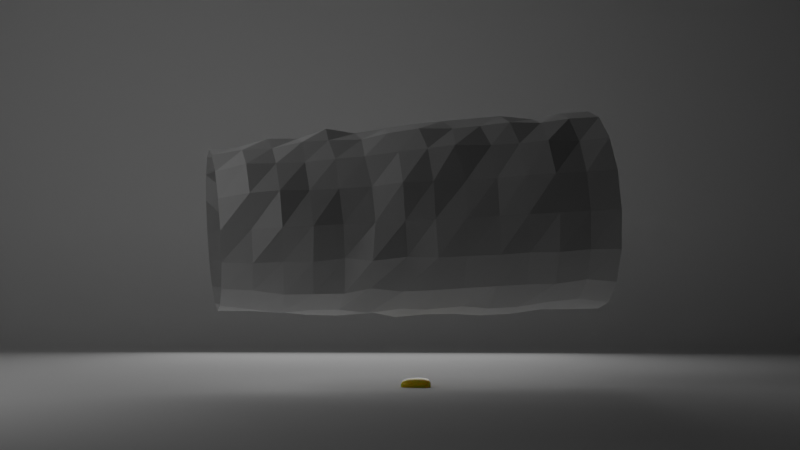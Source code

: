 # Source: blend.blend  (saved by Blender 2.80.75; exported with 4.5.12 LTS)
import bpy
from mathutils import Matrix  # noqa: F401  (used for matrix-valued properties, if any)

bpy.ops.wm.read_factory_settings(use_empty=True)
scene = bpy.context.scene
scene.name = 'Scene'

# ---- collections
col_collection = bpy.data.collections.new('Collection'); scene.collection.children.link(col_collection)

# ---- materials (node trees are filled in below, after node groups)
mat_material_001 = bpy.data.materials.new('Material.001')

# ---- node groups
ng_auto_smooth = bpy.data.node_groups.new('Auto Smooth', 'GeometryNodeTree')
_s = ng_auto_smooth.interface.new_socket(name='Geometry', in_out='OUTPUT', socket_type='NodeSocketGeometry')
_s = ng_auto_smooth.interface.new_socket(name='Geometry', in_out='INPUT', socket_type='NodeSocketGeometry')
_s = ng_auto_smooth.interface.new_socket(name='Angle', in_out='INPUT', socket_type='NodeSocketFloat')
_s.subtype = 'ANGLE'
_s.min_value = 0.0
_s.max_value = 3.142
ng_auto_smooth.is_modifier = True
_N = ng_auto_smooth.nodes; _L = ng_auto_smooth.links
n0 = _N.new('NodeGroupOutput'); n0.name = 'Group Output'; n0.location = (480, -100)
n1 = _N.new('NodeGroupInput'); n1.name = 'Group Input'; n1.location = (-420, -300)
n2 = _N.new('NodeGroupInput'); n2.name = 'Group Input.001'; n2.location = (-60, -100)
n3 = _N.new('GeometryNodeSetShadeSmooth'); n3.name = 'Set Shade Smooth'; n3.location = (120, -100)
n3.domain = 'EDGE'
n4 = _N.new('GeometryNodeSetShadeSmooth'); n4.name = 'Set Shade Smooth.001'; n4.location = (300, -100)
n5 = _N.new('GeometryNodeInputMeshEdgeAngle'); n5.name = 'Edge Angle'; n5.location = (-420, -220)
n6 = _N.new('GeometryNodeInputEdgeSmooth'); n6.name = 'Is Edge Smooth'; n6.location = (-60, -160)
n7 = _N.new('GeometryNodeInputShadeSmooth'); n7.name = 'Is Face Smooth'; n7.location = (-240, -340)
n8 = _N.new('FunctionNodeBooleanMath'); n8.name = 'Boolean Math'; n8.location = (-60, -220)
n9 = _N.new('FunctionNodeCompare'); n9.name = 'Compare'; n9.location = (-240, -180)
n9.operation = 'LESS_EQUAL'
_L.new(n5.outputs[0], n9.inputs[0])
_L.new(n4.outputs[0], n0.inputs[0])
_L.new(n1.outputs[1], n9.inputs[1])
_L.new(n9.outputs[0], n8.inputs[0])
_L.new(n7.outputs[0], n8.inputs[1])
_L.new(n2.outputs[0], n3.inputs[0])
_L.new(n6.outputs[0], n3.inputs[1])
_L.new(n3.outputs[0], n4.inputs[0])
_L.new(n8.outputs[0], n3.inputs[2])
n0.is_active_output = True

# ---- material node trees
mat_material_001.use_nodes = True; mat_material_001.node_tree.nodes.clear()
_N = mat_material_001.node_tree.nodes; _L = mat_material_001.node_tree.links
n0 = _N.new('ShaderNodeOutputMaterial'); n0.name = 'Material Output'; n0.location = (300, 300)
n1 = _N.new('ShaderNodeBsdfPrincipled'); n1.name = 'Principled BSDF'; n1.location = (10, 300)
n1.distribution = 'GGX'
n1.subsurface_method = 'BURLEY'
n1.inputs[2].default_value = 0.2328
n1.inputs[3].default_value = 1.45
n1.inputs[8].default_value = 1.0
n1.inputs[10].default_value = 0.1489
n1.inputs[13].default_value = 0.4122
n1.inputs[14].default_value = (0.86, 0.8056, 0.4499, 1.0)
n1.inputs[27].default_value = (0.0, 0.0, 0.0, 1.0)
n1.inputs[28].default_value = 1.0
n2 = _N.new('ShaderNodeValToRGB'); n2.name = 'ColorRamp'; n2.location = (-349, 203)
while len(n2.color_ramp.elements) > 1: n2.color_ramp.elements.remove(n2.color_ramp.elements[-1])
n2.color_ramp.elements[0].position = 0.0; n2.color_ramp.elements[0].color = (0.6741, 0.702, 0.002662, 1.0)
_e = n2.color_ramp.elements.new(0.4733); _e.color = (1.0, 0.4393, 0.00516, 1.0)
_e = n2.color_ramp.elements.new(1.0); _e.color = (0.8728, 0.7263, 0.02579, 1.0)
n3 = _N.new('ShaderNodeObjectInfo'); n3.name = 'Object Info'; n3.location = (-651, 183)
n4 = _N.new('ShaderNodeMix'); n4.name = 'Mix'; n4.location = (-160, 180)
n4.data_type = 'RGBA'
n4.inputs[0].default_value = 0.1489
n4.inputs[7].default_value = (0.2323, 0.8, 0.06354, 1.0)
_L.new(n1.outputs[0], n0.inputs[0])
_L.new(n3.outputs[5], n2.inputs[0])
_L.new(n2.outputs[0], n4.inputs[6])
_L.new(n4.outputs[2], n1.inputs[0])
n0.is_active_output = True

# ---- world
world_world = bpy.data.worlds.new('World'); scene.world = world_world
world_world.use_nodes = True; world_world.node_tree.nodes.clear()
_N = world_world.node_tree.nodes; _L = world_world.node_tree.links
n0 = _N.new('ShaderNodeOutputWorld'); n0.name = 'World Output'; n0.location = (300, 300)
n1 = _N.new('ShaderNodeBackground'); n1.name = 'Background'; n1.location = (10, 300)
n1.inputs[0].default_value = (0.05088, 0.05088, 0.05088, 1.0)
n1.inputs[1].default_value = 0.0
_L.new(n1.outputs[0], n0.inputs[0])
n0.is_active_output = True
world_world.color = (0.05088, 0.05088, 0.05088)
world_world.use_sun_shadow = False
world_world.sun_shadow_jitter_overblur = 0.0

# ---- cameras
cam_camera = bpy.data.cameras.new('Camera')
cam_camera.lens = 85.0

# ---- lights
light_area = bpy.data.lights.new('Area', 'AREA')
light_area.transmission_factor = 0.0
light_area.energy = 392.7
light_area.shadow_soft_size = 10.0
light_area.shadow_maximum_resolution = 0.006
light_area.use_absolute_resolution = True
light_area.size = 10.0
light_area.size_y = 1.0
light_area_001 = bpy.data.lights.new('Area.001', 'AREA')
light_area_001.transmission_factor = 0.0
light_area_001.energy = 78.54
light_area_001.shadow_soft_size = 10.0
light_area_001.shadow_maximum_resolution = 0.006
light_area_001.use_absolute_resolution = True
light_area_001.size = 10.0
light_area_001.size_y = 1.0
light_area_002 = bpy.data.lights.new('Area.002', 'AREA')
light_area_002.transmission_factor = 0.0
light_area_002.energy = 78.54
light_area_002.shadow_soft_size = 10.0
light_area_002.shadow_maximum_resolution = 0.006
light_area_002.use_absolute_resolution = True
light_area_002.size = 10.0
light_area_002.size_y = 1.0

# ---- meshes
me_cube_001 = bpy.data.meshes.new('Cube.001')
me_cube_001.from_pydata([(0.007003, -0.07472, 0.09493), (0.3149, -0.08807, 0.1496), (0.007003, 0.07472, 0.09493), (0.3149, 0.08807, 0.1496), (0.007003, -0.07472, -0.09493), (0.3149, -0.08807, -0.1496), (0.007003, 0.07472, -0.09493), (0.3149, 0.08807, -0.1496), (0.007003, -3.033e-09, 0.09493), (0.161, -0.08345, 0.1305), (0.3149, -1.364e-07, 0.1496), (0.161, 0.08345, 0.1305), (0.007003, 0.07472, -1.079e-08), (0.3149, 0.08807, 4.917e-08), (0.161, 0.08345, -0.1305), (0.007003, -3.033e-09, -0.09493), (0.3149, -1.364e-07, -0.1496), (0.161, -0.08345, -0.1305), (0.007003, -0.07472, -1.079e-08), (0.3149, -0.08807, 4.917e-08), (0.3149, -1.364e-07, 4.917e-08), (0.007003, -3.033e-09, -1.079e-08), (0.161, -0.1023, 1.919e-08), (0.161, -6.972e-08, -0.1305), (0.161, 0.1023, 1.919e-08), (0.161, -6.972e-08, 0.1305)], [], [(25, 10, 3, 11), (24, 13, 7, 14), (23, 16, 5, 17), (22, 19, 1, 9), (21, 15, 4, 18), (20, 10, 1, 19), (16, 20, 19, 5), (7, 13, 20, 16), (13, 3, 10, 20), (8, 21, 18, 0), (2, 12, 21, 8), (12, 6, 15, 21), (18, 22, 9, 0), (4, 17, 22, 18), (17, 5, 19, 22), (15, 23, 17, 4), (6, 14, 23, 15), (14, 7, 16, 23), (12, 24, 14, 6), (2, 11, 24, 12), (11, 3, 13, 24), (8, 25, 11, 2), (0, 9, 25, 8), (9, 1, 10, 25)])
me_cube_001.polygons.foreach_set('use_smooth', [True] * 24)
_uv = me_cube_001.uv_layers.new(name='UVMap')
_uv.uv.foreach_set('vector', [0.5, 0.125, 0.625, 0.125, 0.625, 0.25, 0.5, 0.25, 0.5, 0.375, 0.625, 0.375, 0.625, 0.5, 0.5, 0.5, 0.5, 0.625, 0.625, 0.625, 0.625, 0.75, 0.5, 0.75, 0.5, 0.875, 0.625, 0.875, 0.625, 1.0, 0.5, 1.0, 0.25, 0.625, 0.375, 0.625, 0.375, 0.75, 0.25, 0.75, 0.75, 0.625, 0.875, 0.625, 0.875, 0.75, 0.75, 0.75, 0.625, 0.625, 0.75, 0.625, 0.75, 0.75, 0.625, 0.75, 0.625, 0.5, 0.75, 0.5, 0.75, 0.625, 0.625, 0.625, 0.75, 0.5, 0.875, 0.5, 0.875, 0.625, 0.75, 0.625, 0.125, 0.625, 0.25, 0.625, 0.25, 0.75, 0.125, 0.75, 0.125, 0.5, 0.25, 0.5, 0.25, 0.625, 0.125, 0.625, 0.25, 0.5, 0.375, 0.5, 0.375, 0.625, 0.25, 0.625, 0.375, 0.875, 0.5, 0.875, 0.5, 1.0, 0.375, 1.0, 0.375, 0.75, 0.5, 0.75, 0.5, 0.875, 0.375, 0.875, 0.5, 0.75, 0.625, 0.75, 0.625, 0.875, 0.5, 0.875, 0.375, 0.625, 0.5, 0.625, 0.5, 0.75, 0.375, 0.75, 0.375, 0.5, 0.5, 0.5, 0.5, 0.625, 0.375, 0.625, 0.5, 0.5, 0.625, 0.5, 0.625, 0.625, 0.5, 0.625, 0.375, 0.375, 0.5, 0.375, 0.5, 0.5, 0.375, 0.5, 0.375, 0.25, 0.5, 0.25, 0.5, 0.375, 0.375, 0.375, 0.5, 0.25, 0.625, 0.25, 0.625, 0.375, 0.5, 0.375, 0.375, 0.125, 0.5, 0.125, 0.5, 0.25, 0.375, 0.25, 0.375, 0.0, 0.5, 0.0, 0.5, 0.125, 0.375, 0.125, 0.5, 0.0, 0.625, 0.0, 0.625, 0.125, 0.5, 0.125])
me_cube_001.materials.append(mat_material_001)
me_cube_001.use_remesh_preserve_volume = False
me_cube_001.use_remesh_preserve_attributes = False
me_cube_001.use_mirror_vertex_groups = False
me_cube_001.update()
me_cylinder_002 = bpy.data.meshes.new('Cylinder.002')
me_cylinder_002.from_pydata([(0.001252, 1.075, -1.981), (0.001251, 0.8485, 1.945), (0.4136, 0.9929, -1.981), (0.3269, 0.7837, 1.945), (0.7632, 0.7595, -1.981), (0.6031, 0.5993, 1.945), (0.9979, 0.4108, -1.982), (0.7874, 0.3231, 1.944), (1.08, -0.001772, -1.982), (0.8523, -0.00256, 1.945), (0.9981, -0.4147, -1.982), (0.7875, -0.3282, 1.945), (0.7644, -0.7649, -1.983), (0.603, -0.6043, 1.944), (0.4143, -0.9988, -1.983), (0.3269, -0.7888, 1.944), (0.001261, -1.081, -1.982), (0.001251, -0.8536, 1.944), (-0.4117, -0.9988, -1.983), (-0.3244, -0.7887, 1.944), (-0.7618, -0.7648, -1.983), (-0.6005, -0.6043, 1.944), (-0.9954, -0.4147, -1.982), (-0.7851, -0.3283, 1.945), (-1.078, -0.001862, -1.982), (-0.8498, -0.00256, 1.944), (-0.9953, 0.4107, -1.982), (-0.7849, 0.3231, 1.944), (-0.7609, 0.7597, -1.981), (-0.6005, 0.5991, 1.944), (-0.4111, 0.9929, -1.981), (-0.3245, 0.7838, 1.945), (0.001255, 1.05, -1.669), (0.001258, 1.018, -1.375), (0.001262, 1.011, -1.082), (0.001267, 1.045, -0.7339), (0.001271, 0.9935, -0.4741), (0.001276, 1.002, -0.1269), (0.001271, 0.9819, 0.1421), (0.001266, 0.956, 0.4818), (0.001262, 1.009, 0.7767), (0.001259, 0.929, 1.071), (0.001256, 0.9849, 1.357), (0.001253, 0.9514, 1.646), (0.3344, 0.8018, 1.647), (0.3846, 0.9228, 1.348), (0.3822, 0.9171, 1.071), (0.3769, 0.9046, 0.7853), (0.3781, 0.9075, 0.4945), (0.3967, 0.9526, 0.1694), (0.3829, 0.9196, -0.1199), (0.3842, 0.9232, -0.466), (0.3912, 0.94, -0.7468), (0.394, 0.9466, -1.065), (0.3883, 0.9324, -1.383), (0.3924, 0.9418, -1.678), (0.7079, 0.7041, 1.647), (0.6882, 0.6844, 1.351), (0.7057, 0.7021, 1.069), (0.6565, 0.6533, 0.7668), (0.7193, 0.7166, 0.4479), (0.7169, 0.7151, 0.1676), (0.7327, 0.7317, -0.1056), (0.7415, 0.7414, -0.4409), (0.7281, 0.7282, -0.7589), (0.7418, 0.7411, -1.043), (0.7174, 0.7155, -1.384), (0.7463, 0.7433, -1.67), (0.8655, 0.3554, 1.646), (0.8932, 0.3671, 1.349), (0.8486, 0.349, 1.056), (0.856, 0.3527, 0.7682), (0.9447, 0.3905, 0.487), (0.8961, 0.3724, 0.1636), (0.9379, 0.3915, -0.146), (0.9445, 0.3958, -0.4296), (0.9482, 0.398, -0.767), (0.9788, 0.4091, -1.047), (0.9736, 0.4044, -1.366), (0.9663, 0.3992, -1.676), (0.8688, -0.002543, 1.647), (0.9419, -0.00231, 1.354), (0.9257, -0.001805, 1.052), (1.02, -0.0009911, 0.7603), (0.9555, 0.0008204, 0.4656), (0.9934, 0.003956, 0.1604), (1.028, 0.00527, -0.1228), (1.047, 0.00799, -0.4484), (1.061, 0.01185, -0.7618), (1.072, 0.006972, -1.049), (1.022, 0.002611, -1.386), (1.073, 4.891e-05, -1.669), (0.8225, -0.3427, 1.647), (0.8242, -0.3431, 1.349), (0.8765, -0.3643, 1.051), (0.8809, -0.3654, 0.7884), (0.8727, -0.3598, 0.4545), (0.9258, -0.3791, 0.1944), (0.9621, -0.3927, -0.1241), (0.9447, -0.3824, -0.4709), (0.9595, -0.3851, -0.7495), (0.9829, -0.3999, -1.056), (0.9624, -0.3955, -1.375), (0.9933, -0.4109, -1.668), (0.6694, -0.6707, 1.646), (0.6578, -0.6589, 1.354), (0.6558, -0.6564, 1.071), (0.6758, -0.6756, 0.7718), (0.6863, -0.6845, 0.4842), (0.717, -0.7117, 0.1494), (0.7384, -0.7318, -0.1385), (0.7595, -0.7508, -0.4117), (0.7387, -0.7254, -0.7799), (0.7442, -0.7359, -1.067), (0.7629, -0.7585, -1.355), (0.7368, -0.7354, -1.679), (0.3663, -0.8839, 1.646), (0.3764, -0.908, 1.358), (0.3619, -0.8725, 1.067), (0.3637, -0.8761, 0.7811), (0.3676, -0.8836, 0.4574), (0.395, -0.9465, 0.1643), (0.3899, -0.9328, -0.1415), (0.3837, -0.9151, -0.4719), (0.3913, -0.9296, -0.7773), (0.4029, -0.9624, -1.058), (0.4115, -0.9872, -1.359), (0.4078, -0.9813, -1.672), (0.001254, -0.8768, 1.646), (0.001258, -0.9687, 1.358), (0.001265, -0.9859, 1.06), (0.001276, -0.944, 0.7645), (0.001297, -0.9626, 0.4545), (0.00133, -1.0, 0.1681), (0.001352, -1.015, -0.1279), (0.001377, -1.038, -0.4374), (0.001415, -1.042, -0.7607), (0.001362, -1.07, -1.045), (0.001316, -1.064, -1.359), (0.001282, -1.058, -1.673), (-0.3482, -0.8462, 1.646), (-0.3508, -0.8522, 1.356), (-0.367, -0.8908, 1.07), (-0.3506, -0.8504, 0.7549), (-0.3902, -0.9446, 0.4981), (-0.3704, -0.8933, 0.1471), (-0.3947, -0.9506, -0.1483), (-0.395, -0.9491, -0.4288), (-0.4034, -0.9654, -0.765), (-0.3967, -0.954, -1.062), (-0.4097, -0.9893, -1.356), (-0.3988, -0.9658, -1.677), (-0.6318, -0.6356, 1.646), (-0.691, -0.6946, 1.35), (-0.7048, -0.7079, 1.061), (-0.7182, -0.7204, 0.7577), (-0.6818, -0.6825, 0.4946), (-0.7327, -0.7302, 0.1835), (-0.7368, -0.733, -0.1326), (-0.7352, -0.7289, -0.4254), (-0.7346, -0.7242, -0.766), (-0.7361, -0.7308, -1.072), (-0.7468, -0.7452, -1.365), (-0.7218, -0.7231, -1.684), (-0.8354, -0.3491, 1.647), (-0.892, -0.3723, 1.349), (-0.8847, -0.3688, 1.075), (-0.8958, -0.3727, 0.7857), (-0.9503, -0.3935, 0.4867), (-0.9259, -0.3799, 0.147), (-0.9525, -0.3896, -0.1148), (-0.9397, -0.3813, -0.468), (-0.9826, -0.3957, -0.7387), (-0.9823, -0.4006, -1.042), (-0.9481, -0.3908, -1.381), (-0.9374, -0.3891, -1.685), (-0.8694, -0.002547, 1.646), (-0.8984, -0.002333, 1.357), (-0.9478, -0.001859, 1.066), (-0.977, -0.0009634, 0.7532), (-0.9453, 0.0007805, 0.4734), (-1.034, 0.004232, 0.1495), (-1.024, 0.005587, -0.127), (-1.039, 0.008408, -0.4551), (-1.074, 0.01193, -0.7376), (-1.076, 0.00674, -1.044), (-1.049, 0.002559, -1.369), (-1.066, -0.0001246, -1.67), (-0.8747, 0.3603, 1.646), (-0.8652, 0.3565, 1.35), (-0.8835, 0.3645, 1.065), (-0.8905, 0.368, 0.7702), (-0.8767, 0.3637, 0.4522), (-0.9578, 0.3989, 0.1986), (-0.9495, 0.3977, -0.1585), (-0.9582, 0.4027, -0.4382), (-0.946, 0.3982, -0.7769), (-0.9912, 0.4152, -1.044), (-0.9711, 0.4042, -1.366), (-0.9782, 0.405, -1.671), (-0.6902, 0.6889, 1.646), (-0.6251, 0.6238, 1.353), (-0.7023, 0.7012, 1.057), (-0.6542, 0.6535, 0.7822), (-0.7153, 0.7151, 0.476), (-0.6839, 0.6848, 0.153), (-0.7127, 0.7146, -0.1534), (-0.7187, 0.7213, -0.4588), (-0.7398, 0.7424, -0.7482), (-0.7529, 0.7547, -1.041), (-0.7295, 0.7301, -1.373), (-0.7498, 0.7493, -1.668), (-0.3644, 0.8802, 1.647), (-0.3633, 0.8777, 1.353), (-0.36, 0.8696, 1.049), (-0.3844, 0.9286, 0.7623), (-0.3732, 0.9019, 0.4705), (-0.3834, 0.9265, 0.1867), (-0.401, 0.9694, -0.1108), (-0.4, 0.9674, -0.4248), (-0.3863, 0.9344, -0.7519), (-0.393, 0.9502, -1.053), (-0.3858, 0.9323, -1.382), (-0.4032, 0.974, -1.668)], [], [(43, 1, 3, 44), (44, 3, 5, 56), (56, 5, 7, 68), (68, 7, 9, 80), (80, 9, 11, 92), (92, 11, 13, 104), (104, 13, 15, 116), (116, 15, 17, 128), (128, 17, 19, 140), (140, 19, 21, 152), (152, 21, 23, 164), (164, 23, 25, 176), (176, 25, 27, 188), (188, 27, 29, 200), (200, 29, 31, 212), (212, 31, 1, 43), (30, 223, 32, 0), (223, 222, 33, 32), (222, 221, 34, 33), (221, 220, 35, 34), (220, 219, 36, 35), (219, 218, 37, 36), (218, 217, 38, 37), (217, 216, 39, 38), (216, 215, 40, 39), (215, 214, 41, 40), (214, 213, 42, 41), (213, 212, 43, 42), (28, 211, 223, 30), (211, 210, 222, 223), (210, 209, 221, 222), (209, 208, 220, 221), (208, 207, 219, 220), (207, 206, 218, 219), (206, 205, 217, 218), (205, 204, 216, 217), (204, 203, 215, 216), (203, 202, 214, 215), (202, 201, 213, 214), (201, 200, 212, 213), (26, 199, 211, 28), (199, 198, 210, 211), (198, 197, 209, 210), (197, 196, 208, 209), (196, 195, 207, 208), (195, 194, 206, 207), (194, 193, 205, 206), (193, 192, 204, 205), (192, 191, 203, 204), (191, 190, 202, 203), (190, 189, 201, 202), (189, 188, 200, 201), (24, 187, 199, 26), (187, 186, 198, 199), (186, 185, 197, 198), (185, 184, 196, 197), (184, 183, 195, 196), (183, 182, 194, 195), (182, 181, 193, 194), (181, 180, 192, 193), (180, 179, 191, 192), (179, 178, 190, 191), (178, 177, 189, 190), (177, 176, 188, 189), (22, 175, 187, 24), (175, 174, 186, 187), (174, 173, 185, 186), (173, 172, 184, 185), (172, 171, 183, 184), (171, 170, 182, 183), (170, 169, 181, 182), (169, 168, 180, 181), (168, 167, 179, 180), (167, 166, 178, 179), (166, 165, 177, 178), (165, 164, 176, 177), (20, 163, 175, 22), (163, 162, 174, 175), (162, 161, 173, 174), (161, 160, 172, 173), (160, 159, 171, 172), (159, 158, 170, 171), (158, 157, 169, 170), (157, 156, 168, 169), (156, 155, 167, 168), (155, 154, 166, 167), (154, 153, 165, 166), (153, 152, 164, 165), (18, 151, 163, 20), (151, 150, 162, 163), (150, 149, 161, 162), (149, 148, 160, 161), (148, 147, 159, 160), (147, 146, 158, 159), (146, 145, 157, 158), (145, 144, 156, 157), (144, 143, 155, 156), (143, 142, 154, 155), (142, 141, 153, 154), (141, 140, 152, 153), (16, 139, 151, 18), (139, 138, 150, 151), (138, 137, 149, 150), (137, 136, 148, 149), (136, 135, 147, 148), (135, 134, 146, 147), (134, 133, 145, 146), (133, 132, 144, 145), (132, 131, 143, 144), (131, 130, 142, 143), (130, 129, 141, 142), (129, 128, 140, 141), (14, 127, 139, 16), (127, 126, 138, 139), (126, 125, 137, 138), (125, 124, 136, 137), (124, 123, 135, 136), (123, 122, 134, 135), (122, 121, 133, 134), (121, 120, 132, 133), (120, 119, 131, 132), (119, 118, 130, 131), (118, 117, 129, 130), (117, 116, 128, 129), (12, 115, 127, 14), (115, 114, 126, 127), (114, 113, 125, 126), (113, 112, 124, 125), (112, 111, 123, 124), (111, 110, 122, 123), (110, 109, 121, 122), (109, 108, 120, 121), (108, 107, 119, 120), (107, 106, 118, 119), (106, 105, 117, 118), (105, 104, 116, 117), (10, 103, 115, 12), (103, 102, 114, 115), (102, 101, 113, 114), (101, 100, 112, 113), (100, 99, 111, 112), (99, 98, 110, 111), (98, 97, 109, 110), (97, 96, 108, 109), (96, 95, 107, 108), (95, 94, 106, 107), (94, 93, 105, 106), (93, 92, 104, 105), (8, 91, 103, 10), (91, 90, 102, 103), (90, 89, 101, 102), (89, 88, 100, 101), (88, 87, 99, 100), (87, 86, 98, 99), (86, 85, 97, 98), (85, 84, 96, 97), (84, 83, 95, 96), (83, 82, 94, 95), (82, 81, 93, 94), (81, 80, 92, 93), (6, 79, 91, 8), (79, 78, 90, 91), (78, 77, 89, 90), (77, 76, 88, 89), (76, 75, 87, 88), (75, 74, 86, 87), (74, 73, 85, 86), (73, 72, 84, 85), (72, 71, 83, 84), (71, 70, 82, 83), (70, 69, 81, 82), (69, 68, 80, 81), (4, 67, 79, 6), (67, 66, 78, 79), (66, 65, 77, 78), (65, 64, 76, 77), (64, 63, 75, 76), (63, 62, 74, 75), (62, 61, 73, 74), (61, 60, 72, 73), (60, 59, 71, 72), (59, 58, 70, 71), (58, 57, 69, 70), (57, 56, 68, 69), (2, 55, 67, 4), (55, 54, 66, 67), (54, 53, 65, 66), (53, 52, 64, 65), (52, 51, 63, 64), (51, 50, 62, 63), (50, 49, 61, 62), (49, 48, 60, 61), (48, 47, 59, 60), (47, 46, 58, 59), (46, 45, 57, 58), (45, 44, 56, 57), (0, 32, 55, 2), (32, 33, 54, 55), (33, 34, 53, 54), (34, 35, 52, 53), (35, 36, 51, 52), (36, 37, 50, 51), (37, 38, 49, 50), (38, 39, 48, 49), (39, 40, 47, 48), (40, 41, 46, 47), (41, 42, 45, 46), (42, 43, 44, 45)])
_uv = me_cylinder_002.uv_layers.new(name='UVMap')
_uv.uv.foreach_set('vector', [1.0, 0.9231, 1.0, 1.0, 0.9375, 1.0, 0.9375, 0.9231, 0.9375, 0.9231, 0.9375, 1.0, 0.875, 1.0, 0.875, 0.9231, 0.875, 0.9231, 0.875, 1.0, 0.8125, 1.0, 0.8125, 0.9231, 0.8125, 0.9231, 0.8125, 1.0, 0.75, 1.0, 0.75, 0.9231, 0.75, 0.9231, 0.75, 1.0, 0.6875, 1.0, 0.6875, 0.9231, 0.6875, 0.9231, 0.6875, 1.0, 0.625, 1.0, 0.625, 0.9231, 0.625, 0.9231, 0.625, 1.0, 0.5625, 1.0, 0.5625, 0.9231, 0.5625, 0.9231, 0.5625, 1.0, 0.5, 1.0, 0.5, 0.9231, 0.5, 0.9231, 0.5, 1.0, 0.4375, 1.0, 0.4375, 0.9231, 0.4375, 0.9231, 0.4375, 1.0, 0.375, 1.0, 0.375, 0.9231, 0.375, 0.9231, 0.375, 1.0, 0.3125, 1.0, 0.3125, 0.9231, 0.3125, 0.9231, 0.3125, 1.0, 0.25, 1.0, 0.25, 0.9231, 0.25, 0.9231, 0.25, 1.0, 0.1875, 1.0, 0.1875, 0.9231, 0.1875, 0.9231, 0.1875, 1.0, 0.125, 1.0, 0.125, 0.9231, 0.125, 0.9231, 0.125, 1.0, 0.0625, 1.0, 0.0625, 0.9231, 0.0625, 0.9231, 0.0625, 1.0, 0.0, 1.0, 0.0, 0.9231, 0.0625, 0.0, 0.0625, 0.07692, 0.0, 0.07692, 0.0, 0.0, 0.0625, 0.07692, 0.0625, 0.1538, 0.0, 0.1538, 0.0, 0.07692, 0.0625, 0.1538, 0.0625, 0.2308, 0.0, 0.2308, 0.0, 0.1538, 0.0625, 0.2308, 0.0625, 0.3077, 0.0, 0.3077, 0.0, 0.2308, 0.0625, 0.3077, 0.0625, 0.3846, 0.0, 0.3846, 0.0, 0.3077, 0.0625, 0.3846, 0.0625, 0.4615, 0.0, 0.4615, 0.0, 0.3846, 0.0625, 0.4615, 0.0625, 0.5385, 0.0, 0.5385, 0.0, 0.4615, 0.0625, 0.5385, 0.0625, 0.6154, 0.0, 0.6154, 0.0, 0.5385, 0.0625, 0.6154, 0.0625, 0.6923, 0.0, 0.6923, 0.0, 0.6154, 0.0625, 0.6923, 0.0625, 0.7692, 0.0, 0.7692, 0.0, 0.6923, 0.0625, 0.7692, 0.0625, 0.8462, 0.0, 0.8462, 0.0, 0.7692, 0.0625, 0.8462, 0.0625, 0.9231, 0.0, 0.9231, 0.0, 0.8462, 0.125, 0.0, 0.125, 0.07692, 0.0625, 0.07692, 0.0625, 0.0, 0.125, 0.07692, 0.125, 0.1538, 0.0625, 0.1538, 0.0625, 0.07692, 0.125, 0.1538, 0.125, 0.2308, 0.0625, 0.2308, 0.0625, 0.1538, 0.125, 0.2308, 0.125, 0.3077, 0.0625, 0.3077, 0.0625, 0.2308, 0.125, 0.3077, 0.125, 0.3846, 0.0625, 0.3846, 0.0625, 0.3077, 0.125, 0.3846, 0.125, 0.4615, 0.0625, 0.4615, 0.0625, 0.3846, 0.125, 0.4615, 0.125, 0.5385, 0.0625, 0.5385, 0.0625, 0.4615, 0.125, 0.5385, 0.125, 0.6154, 0.0625, 0.6154, 0.0625, 0.5385, 0.125, 0.6154, 0.125, 0.6923, 0.0625, 0.6923, 0.0625, 0.6154, 0.125, 0.6923, 0.125, 0.7692, 0.0625, 0.7692, 0.0625, 0.6923, 0.125, 0.7692, 0.125, 0.8462, 0.0625, 0.8462, 0.0625, 0.7692, 0.125, 0.8462, 0.125, 0.9231, 0.0625, 0.9231, 0.0625, 0.8462, 0.1875, 0.0, 0.1875, 0.07692, 0.125, 0.07692, 0.125, 0.0, 0.1875, 0.07692, 0.1875, 0.1538, 0.125, 0.1538, 0.125, 0.07692, 0.1875, 0.1538, 0.1875, 0.2308, 0.125, 0.2308, 0.125, 0.1538, 0.1875, 0.2308, 0.1875, 0.3077, 0.125, 0.3077, 0.125, 0.2308, 0.1875, 0.3077, 0.1875, 0.3846, 0.125, 0.3846, 0.125, 0.3077, 0.1875, 0.3846, 0.1875, 0.4615, 0.125, 0.4615, 0.125, 0.3846, 0.1875, 0.4615, 0.1875, 0.5385, 0.125, 0.5385, 0.125, 0.4615, 0.1875, 0.5385, 0.1875, 0.6154, 0.125, 0.6154, 0.125, 0.5385, 0.1875, 0.6154, 0.1875, 0.6923, 0.125, 0.6923, 0.125, 0.6154, 0.1875, 0.6923, 0.1875, 0.7692, 0.125, 0.7692, 0.125, 0.6923, 0.1875, 0.7692, 0.1875, 0.8462, 0.125, 0.8462, 0.125, 0.7692, 0.1875, 0.8462, 0.1875, 0.9231, 0.125, 0.9231, 0.125, 0.8462, 0.25, 0.0, 0.25, 0.07692, 0.1875, 0.07692, 0.1875, 0.0, 0.25, 0.07692, 0.25, 0.1538, 0.1875, 0.1538, 0.1875, 0.07692, 0.25, 0.1538, 0.25, 0.2308, 0.1875, 0.2308, 0.1875, 0.1538, 0.25, 0.2308, 0.25, 0.3077, 0.1875, 0.3077, 0.1875, 0.2308, 0.25, 0.3077, 0.25, 0.3846, 0.1875, 0.3846, 0.1875, 0.3077, 0.25, 0.3846, 0.25, 0.4615, 0.1875, 0.4615, 0.1875, 0.3846, 0.25, 0.4615, 0.25, 0.5385, 0.1875, 0.5385, 0.1875, 0.4615, 0.25, 0.5385, 0.25, 0.6154, 0.1875, 0.6154, 0.1875, 0.5385, 0.25, 0.6154, 0.25, 0.6923, 0.1875, 0.6923, 0.1875, 0.6154, 0.25, 0.6923, 0.25, 0.7692, 0.1875, 0.7692, 0.1875, 0.6923, 0.25, 0.7692, 0.25, 0.8462, 0.1875, 0.8462, 0.1875, 0.7692, 0.25, 0.8462, 0.25, 0.9231, 0.1875, 0.9231, 0.1875, 0.8462, 0.3125, 0.0, 0.3125, 0.07692, 0.25, 0.07692, 0.25, 0.0, 0.3125, 0.07692, 0.3125, 0.1538, 0.25, 0.1538, 0.25, 0.07692, 0.3125, 0.1538, 0.3125, 0.2308, 0.25, 0.2308, 0.25, 0.1538, 0.3125, 0.2308, 0.3125, 0.3077, 0.25, 0.3077, 0.25, 0.2308, 0.3125, 0.3077, 0.3125, 0.3846, 0.25, 0.3846, 0.25, 0.3077, 0.3125, 0.3846, 0.3125, 0.4615, 0.25, 0.4615, 0.25, 0.3846, 0.3125, 0.4615, 0.3125, 0.5385, 0.25, 0.5385, 0.25, 0.4615, 0.3125, 0.5385, 0.3125, 0.6154, 0.25, 0.6154, 0.25, 0.5385, 0.3125, 0.6154, 0.3125, 0.6923, 0.25, 0.6923, 0.25, 0.6154, 0.3125, 0.6923, 0.3125, 0.7692, 0.25, 0.7692, 0.25, 0.6923, 0.3125, 0.7692, 0.3125, 0.8462, 0.25, 0.8462, 0.25, 0.7692, 0.3125, 0.8462, 0.3125, 0.9231, 0.25, 0.9231, 0.25, 0.8462, 0.375, 0.0, 0.375, 0.07692, 0.3125, 0.07692, 0.3125, 0.0, 0.375, 0.07692, 0.375, 0.1538, 0.3125, 0.1538, 0.3125, 0.07692, 0.375, 0.1538, 0.375, 0.2308, 0.3125, 0.2308, 0.3125, 0.1538, 0.375, 0.2308, 0.375, 0.3077, 0.3125, 0.3077, 0.3125, 0.2308, 0.375, 0.3077, 0.375, 0.3846, 0.3125, 0.3846, 0.3125, 0.3077, 0.375, 0.3846, 0.375, 0.4615, 0.3125, 0.4615, 0.3125, 0.3846, 0.375, 0.4615, 0.375, 0.5385, 0.3125, 0.5385, 0.3125, 0.4615, 0.375, 0.5385, 0.375, 0.6154, 0.3125, 0.6154, 0.3125, 0.5385, 0.375, 0.6154, 0.375, 0.6923, 0.3125, 0.6923, 0.3125, 0.6154, 0.375, 0.6923, 0.375, 0.7692, 0.3125, 0.7692, 0.3125, 0.6923, 0.375, 0.7692, 0.375, 0.8462, 0.3125, 0.8462, 0.3125, 0.7692, 0.375, 0.8462, 0.375, 0.9231, 0.3125, 0.9231, 0.3125, 0.8462, 0.4375, 0.0, 0.4375, 0.07692, 0.375, 0.07692, 0.375, 0.0, 0.4375, 0.07692, 0.4375, 0.1538, 0.375, 0.1538, 0.375, 0.07692, 0.4375, 0.1538, 0.4375, 0.2308, 0.375, 0.2308, 0.375, 0.1538, 0.4375, 0.2308, 0.4375, 0.3077, 0.375, 0.3077, 0.375, 0.2308, 0.4375, 0.3077, 0.4375, 0.3846, 0.375, 0.3846, 0.375, 0.3077, 0.4375, 0.3846, 0.4375, 0.4615, 0.375, 0.4615, 0.375, 0.3846, 0.4375, 0.4615, 0.4375, 0.5385, 0.375, 0.5385, 0.375, 0.4615, 0.4375, 0.5385, 0.4375, 0.6154, 0.375, 0.6154, 0.375, 0.5385, 0.4375, 0.6154, 0.4375, 0.6923, 0.375, 0.6923, 0.375, 0.6154, 0.4375, 0.6923, 0.4375, 0.7692, 0.375, 0.7692, 0.375, 0.6923, 0.4375, 0.7692, 0.4375, 0.8462, 0.375, 0.8462, 0.375, 0.7692, 0.4375, 0.8462, 0.4375, 0.9231, 0.375, 0.9231, 0.375, 0.8462, 0.5, 0.0, 0.5, 0.07692, 0.4375, 0.07692, 0.4375, 0.0, 0.5, 0.07692, 0.5, 0.1538, 0.4375, 0.1538, 0.4375, 0.07692, 0.5, 0.1538, 0.5, 0.2308, 0.4375, 0.2308, 0.4375, 0.1538, 0.5, 0.2308, 0.5, 0.3077, 0.4375, 0.3077, 0.4375, 0.2308, 0.5, 0.3077, 0.5, 0.3846, 0.4375, 0.3846, 0.4375, 0.3077, 0.5, 0.3846, 0.5, 0.4615, 0.4375, 0.4615, 0.4375, 0.3846, 0.5, 0.4615, 0.5, 0.5385, 0.4375, 0.5385, 0.4375, 0.4615, 0.5, 0.5385, 0.5, 0.6154, 0.4375, 0.6154, 0.4375, 0.5385, 0.5, 0.6154, 0.5, 0.6923, 0.4375, 0.6923, 0.4375, 0.6154, 0.5, 0.6923, 0.5, 0.7692, 0.4375, 0.7692, 0.4375, 0.6923, 0.5, 0.7692, 0.5, 0.8462, 0.4375, 0.8462, 0.4375, 0.7692, 0.5, 0.8462, 0.5, 0.9231, 0.4375, 0.9231, 0.4375, 0.8462, 0.5625, 0.0, 0.5625, 0.07692, 0.5, 0.07692, 0.5, 0.0, 0.5625, 0.07692, 0.5625, 0.1538, 0.5, 0.1538, 0.5, 0.07692, 0.5625, 0.1538, 0.5625, 0.2308, 0.5, 0.2308, 0.5, 0.1538, 0.5625, 0.2308, 0.5625, 0.3077, 0.5, 0.3077, 0.5, 0.2308, 0.5625, 0.3077, 0.5625, 0.3846, 0.5, 0.3846, 0.5, 0.3077, 0.5625, 0.3846, 0.5625, 0.4615, 0.5, 0.4615, 0.5, 0.3846, 0.5625, 0.4615, 0.5625, 0.5385, 0.5, 0.5385, 0.5, 0.4615, 0.5625, 0.5385, 0.5625, 0.6154, 0.5, 0.6154, 0.5, 0.5385, 0.5625, 0.6154, 0.5625, 0.6923, 0.5, 0.6923, 0.5, 0.6154, 0.5625, 0.6923, 0.5625, 0.7692, 0.5, 0.7692, 0.5, 0.6923, 0.5625, 0.7692, 0.5625, 0.8462, 0.5, 0.8462, 0.5, 0.7692, 0.5625, 0.8462, 0.5625, 0.9231, 0.5, 0.9231, 0.5, 0.8462, 0.625, 0.0, 0.625, 0.07692, 0.5625, 0.07692, 0.5625, 0.0, 0.625, 0.07692, 0.625, 0.1538, 0.5625, 0.1538, 0.5625, 0.07692, 0.625, 0.1538, 0.625, 0.2308, 0.5625, 0.2308, 0.5625, 0.1538, 0.625, 0.2308, 0.625, 0.3077, 0.5625, 0.3077, 0.5625, 0.2308, 0.625, 0.3077, 0.625, 0.3846, 0.5625, 0.3846, 0.5625, 0.3077, 0.625, 0.3846, 0.625, 0.4615, 0.5625, 0.4615, 0.5625, 0.3846, 0.625, 0.4615, 0.625, 0.5385, 0.5625, 0.5385, 0.5625, 0.4615, 0.625, 0.5385, 0.625, 0.6154, 0.5625, 0.6154, 0.5625, 0.5385, 0.625, 0.6154, 0.625, 0.6923, 0.5625, 0.6923, 0.5625, 0.6154, 0.625, 0.6923, 0.625, 0.7692, 0.5625, 0.7692, 0.5625, 0.6923, 0.625, 0.7692, 0.625, 0.8462, 0.5625, 0.8462, 0.5625, 0.7692, 0.625, 0.8462, 0.625, 0.9231, 0.5625, 0.9231, 0.5625, 0.8462, 0.6875, 0.0, 0.6875, 0.07692, 0.625, 0.07692, 0.625, 0.0, 0.6875, 0.07692, 0.6875, 0.1538, 0.625, 0.1538, 0.625, 0.07692, 0.6875, 0.1538, 0.6875, 0.2308, 0.625, 0.2308, 0.625, 0.1538, 0.6875, 0.2308, 0.6875, 0.3077, 0.625, 0.3077, 0.625, 0.2308, 0.6875, 0.3077, 0.6875, 0.3846, 0.625, 0.3846, 0.625, 0.3077, 0.6875, 0.3846, 0.6875, 0.4615, 0.625, 0.4615, 0.625, 0.3846, 0.6875, 0.4615, 0.6875, 0.5385, 0.625, 0.5385, 0.625, 0.4615, 0.6875, 0.5385, 0.6875, 0.6154, 0.625, 0.6154, 0.625, 0.5385, 0.6875, 0.6154, 0.6875, 0.6923, 0.625, 0.6923, 0.625, 0.6154, 0.6875, 0.6923, 0.6875, 0.7692, 0.625, 0.7692, 0.625, 0.6923, 0.6875, 0.7692, 0.6875, 0.8462, 0.625, 0.8462, 0.625, 0.7692, 0.6875, 0.8462, 0.6875, 0.9231, 0.625, 0.9231, 0.625, 0.8462, 0.75, 0.0, 0.75, 0.07692, 0.6875, 0.07692, 0.6875, 0.0, 0.75, 0.07692, 0.75, 0.1538, 0.6875, 0.1538, 0.6875, 0.07692, 0.75, 0.1538, 0.75, 0.2308, 0.6875, 0.2308, 0.6875, 0.1538, 0.75, 0.2308, 0.75, 0.3077, 0.6875, 0.3077, 0.6875, 0.2308, 0.75, 0.3077, 0.75, 0.3846, 0.6875, 0.3846, 0.6875, 0.3077, 0.75, 0.3846, 0.75, 0.4615, 0.6875, 0.4615, 0.6875, 0.3846, 0.75, 0.4615, 0.75, 0.5385, 0.6875, 0.5385, 0.6875, 0.4615, 0.75, 0.5385, 0.75, 0.6154, 0.6875, 0.6154, 0.6875, 0.5385, 0.75, 0.6154, 0.75, 0.6923, 0.6875, 0.6923, 0.6875, 0.6154, 0.75, 0.6923, 0.75, 0.7692, 0.6875, 0.7692, 0.6875, 0.6923, 0.75, 0.7692, 0.75, 0.8462, 0.6875, 0.8462, 0.6875, 0.7692, 0.75, 0.8462, 0.75, 0.9231, 0.6875, 0.9231, 0.6875, 0.8462, 0.8125, 0.0, 0.8125, 0.07692, 0.75, 0.07692, 0.75, 0.0, 0.8125, 0.07692, 0.8125, 0.1538, 0.75, 0.1538, 0.75, 0.07692, 0.8125, 0.1538, 0.8125, 0.2308, 0.75, 0.2308, 0.75, 0.1538, 0.8125, 0.2308, 0.8125, 0.3077, 0.75, 0.3077, 0.75, 0.2308, 0.8125, 0.3077, 0.8125, 0.3846, 0.75, 0.3846, 0.75, 0.3077, 0.8125, 0.3846, 0.8125, 0.4615, 0.75, 0.4615, 0.75, 0.3846, 0.8125, 0.4615, 0.8125, 0.5385, 0.75, 0.5385, 0.75, 0.4615, 0.8125, 0.5385, 0.8125, 0.6154, 0.75, 0.6154, 0.75, 0.5385, 0.8125, 0.6154, 0.8125, 0.6923, 0.75, 0.6923, 0.75, 0.6154, 0.8125, 0.6923, 0.8125, 0.7692, 0.75, 0.7692, 0.75, 0.6923, 0.8125, 0.7692, 0.8125, 0.8462, 0.75, 0.8462, 0.75, 0.7692, 0.8125, 0.8462, 0.8125, 0.9231, 0.75, 0.9231, 0.75, 0.8462, 0.875, 0.0, 0.875, 0.07692, 0.8125, 0.07692, 0.8125, 0.0, 0.875, 0.07692, 0.875, 0.1538, 0.8125, 0.1538, 0.8125, 0.07692, 0.875, 0.1538, 0.875, 0.2308, 0.8125, 0.2308, 0.8125, 0.1538, 0.875, 0.2308, 0.875, 0.3077, 0.8125, 0.3077, 0.8125, 0.2308, 0.875, 0.3077, 0.875, 0.3846, 0.8125, 0.3846, 0.8125, 0.3077, 0.875, 0.3846, 0.875, 0.4615, 0.8125, 0.4615, 0.8125, 0.3846, 0.875, 0.4615, 0.875, 0.5385, 0.8125, 0.5385, 0.8125, 0.4615, 0.875, 0.5385, 0.875, 0.6154, 0.8125, 0.6154, 0.8125, 0.5385, 0.875, 0.6154, 0.875, 0.6923, 0.8125, 0.6923, 0.8125, 0.6154, 0.875, 0.6923, 0.875, 0.7692, 0.8125, 0.7692, 0.8125, 0.6923, 0.875, 0.7692, 0.875, 0.8462, 0.8125, 0.8462, 0.8125, 0.7692, 0.875, 0.8462, 0.875, 0.9231, 0.8125, 0.9231, 0.8125, 0.8462, 0.9375, 0.0, 0.9375, 0.07692, 0.875, 0.07692, 0.875, 0.0, 0.9375, 0.07692, 0.9375, 0.1538, 0.875, 0.1538, 0.875, 0.07692, 0.9375, 0.1538, 0.9375, 0.2308, 0.875, 0.2308, 0.875, 0.1538, 0.9375, 0.2308, 0.9375, 0.3077, 0.875, 0.3077, 0.875, 0.2308, 0.9375, 0.3077, 0.9375, 0.3846, 0.875, 0.3846, 0.875, 0.3077, 0.9375, 0.3846, 0.9375, 0.4615, 0.875, 0.4615, 0.875, 0.3846, 0.9375, 0.4615, 0.9375, 0.5385, 0.875, 0.5385, 0.875, 0.4615, 0.9375, 0.5385, 0.9375, 0.6154, 0.875, 0.6154, 0.875, 0.5385, 0.9375, 0.6154, 0.9375, 0.6923, 0.875, 0.6923, 0.875, 0.6154, 0.9375, 0.6923, 0.9375, 0.7692, 0.875, 0.7692, 0.875, 0.6923, 0.9375, 0.7692, 0.9375, 0.8462, 0.875, 0.8462, 0.875, 0.7692, 0.9375, 0.8462, 0.9375, 0.9231, 0.875, 0.9231, 0.875, 0.8462, 1.0, 0.0, 1.0, 0.07692, 0.9375, 0.07692, 0.9375, 0.0, 1.0, 0.07692, 1.0, 0.1538, 0.9375, 0.1538, 0.9375, 0.07692, 1.0, 0.1538, 1.0, 0.2308, 0.9375, 0.2308, 0.9375, 0.1538, 1.0, 0.2308, 1.0, 0.3077, 0.9375, 0.3077, 0.9375, 0.2308, 1.0, 0.3077, 1.0, 0.3846, 0.9375, 0.3846, 0.9375, 0.3077, 1.0, 0.3846, 1.0, 0.4615, 0.9375, 0.4615, 0.9375, 0.3846, 1.0, 0.4615, 1.0, 0.5385, 0.9375, 0.5385, 0.9375, 0.4615, 1.0, 0.5385, 1.0, 0.6154, 0.9375, 0.6154, 0.9375, 0.5385, 1.0, 0.6154, 1.0, 0.6923, 0.9375, 0.6923, 0.9375, 0.6154, 1.0, 0.6923, 1.0, 0.7692, 0.9375, 0.7692, 0.9375, 0.6923, 1.0, 0.7692, 1.0, 0.8462, 0.9375, 0.8462, 0.9375, 0.7692, 1.0, 0.8462, 1.0, 0.9231, 0.9375, 0.9231, 0.9375, 0.8462])
me_cylinder_002.use_remesh_preserve_volume = False
me_cylinder_002.use_remesh_preserve_attributes = False
me_cylinder_002.use_mirror_vertex_groups = False
me_cylinder_002.update()
me_plane = bpy.data.meshes.new('Plane')
me_plane.from_pydata([(-1.0, -1.0, 0.0), (1.0, -1.0, 0.0), (-1.0, 1.0, 1.375), (1.0, 1.0, 1.375), (-1.0, 0.7955, 0.0), (-1.0, 1.0, 0.2045), (-1.0, 0.8484, 0.006967), (-1.0, 0.8978, 0.02739), (-1.0, 0.9401, 0.05989), (-1.0, 0.9726, 0.1022), (-1.0, 0.993, 0.1516), (1.0, 1.0, 0.2045), (1.0, 0.7955, 0.0), (1.0, 0.993, 0.1516), (1.0, 0.9726, 0.1022), (1.0, 0.9401, 0.05989), (1.0, 0.8978, 0.02739), (1.0, 0.8484, 0.006967)], [], [(5, 11, 3, 2), (11, 5, 10, 13), (13, 10, 9, 14), (14, 9, 8, 15), (15, 8, 7, 16), (16, 7, 6, 17), (17, 6, 4, 12), (0, 1, 12, 4)])
me_plane.polygons.foreach_set('use_smooth', [True] * 8)
_uv = me_plane.uv_layers.new(name='UVMap')
_uv.uv.foreach_set('vector', [0.0, 1.0, 1.0, 1.0, 1.0, 1.0, 0.0, 1.0, 1.0, 1.0, 0.0, 1.0, 0.0, 1.0, 1.0, 1.0, 1.0, 1.0, 0.0, 1.0, 0.0, 1.0, 1.0, 1.0, 1.0, 1.0, 0.0, 1.0, 0.0, 1.0, 1.0, 1.0, 1.0, 1.0, 0.0, 1.0, 0.0, 0.9489, 1.0, 0.9489, 1.0, 0.9489, 0.0, 0.9489, 0.0, 0.9242, 1.0, 0.9242, 1.0, 0.9242, 0.0, 0.9242, 0.0, 0.8978, 1.0, 0.8978, 0.0, 0.0, 1.0, 0.0, 1.0, 0.8978, 0.0, 0.8978])
me_plane.use_remesh_preserve_volume = False
me_plane.use_remesh_preserve_attributes = False
me_plane.use_mirror_vertex_groups = False
me_plane.update()

# ---- objects
ob_cube = bpy.data.objects.new('Cube', me_cube_001)
ob_cylinder = bpy.data.objects.new('Cylinder', me_cylinder_002)
ob_plane = bpy.data.objects.new('Plane', me_plane)
ob_camera = bpy.data.objects.new('Camera', cam_camera)
ob_area = bpy.data.objects.new('Area', light_area)
ob_area_001 = bpy.data.objects.new('Area.001', light_area_001)
ob_area_002 = bpy.data.objects.new('Area.002', light_area_002)

# ---- transforms, parenting, visibility, modifiers, constraints
ob_cube.location = (0.0, 0.0, 0.0)
ob_cube.rotation_euler = (1.571, -0.0, 0.0)
ob_cube.lineart.crease_threshold = 0.0
_m = ob_cube.modifiers.new('Subdivision', 'SUBSURF')
_m.uv_smooth = 'PRESERVE_CORNERS'
_m.show_only_control_edges = False
_m = ob_cube.modifiers.new('Auto Smooth', 'NODES')
_m.node_group = ng_auto_smooth
_gi = [s.identifier for s in ng_auto_smooth.interface.items_tree if s.item_type == 'SOCKET' and s.in_out == 'INPUT']
_m[_gi[1]] = 3.142  # Angle
ob_cylinder.location = (0.04884, 0.002551, 1.693)
ob_cylinder.rotation_euler = (-0.0, -1.624, 0.179)
ob_cylinder.scale = (0.9455, 0.9455, 1.0)
ob_cylinder.lineart.crease_threshold = 0.0
_m = ob_cylinder.modifiers.new('ParticleSettings', 'PARTICLE_SYSTEM')
ob_plane.location = (0.0, 0.0, 0.0)
ob_plane.scale = (13.21, 8.0, 8.0)
ob_plane.lineart.crease_threshold = 0.0
_m = ob_plane.modifiers.new('Auto Smooth', 'NODES')
_m.node_group = ng_auto_smooth
_gi = [s.identifier for s in ng_auto_smooth.interface.items_tree if s.item_type == 'SOCKET' and s.in_out == 'INPUT']
_m[_gi[1]] = 0.5236  # Angle
ob_camera.location = (0.0, -19.19, 1.64)
ob_camera.rotation_euler = (1.571, -0.0, -0.0)
ob_camera.lineart.crease_threshold = 0.0
ob_area.location = (4.395, -5.49, 5.999)
ob_area.rotation_euler = (1.123, -0.0, 0.5722)
ob_area.hide_render = True
ob_area.lineart.crease_threshold = 0.0
ob_area_001.location = (-8.153, -2.495, 4.743)
ob_area_001.rotation_euler = (1.343, -0.0, -1.246)
ob_area_001.scale = (0.5373, 0.5373, 0.5373)
ob_area_001.lineart.crease_threshold = 0.0
ob_area_002.location = (-0.5408, 5.208, 3.242)
ob_area_002.rotation_euler = (1.562, 9.313e-10, -3.178)
ob_area_002.scale = (0.5373, 0.5373, 0.5373)
ob_area_002.lineart.crease_threshold = 0.0

# ---- collection membership
col_collection.objects.link(ob_cube)
col_collection.objects.link(ob_cylinder)
col_collection.objects.link(ob_plane)
col_collection.objects.link(ob_camera)
col_collection.objects.link(ob_area)
col_collection.objects.link(ob_area_001)
col_collection.objects.link(ob_area_002)

# ---- scene / render settings (as saved in the file)
scene.camera = ob_camera
scene.frame_start = 1; scene.frame_end = 250; scene.frame_set(1)
scene.render.engine = 'CYCLES'
scene.render.image_settings.color_depth = '16'
scene.render.use_border = True
scene.cycles.use_denoising = False
scene.cycles.samples = 128
scene.cycles.sampling_pattern = 'TABULATED_SOBOL'
scene.cycles.use_adaptive_sampling = False
scene.cycles.use_light_tree = False
scene.view_settings.view_transform = 'Filmic'
scene.view_settings.use_curve_mapping = True
scene.view_settings.curve_mapping.use_clip = True
scene.view_settings.curve_mapping.clip_max_x = 1.0
scene.view_settings.curve_mapping.clip_max_y = 1.0
scene.view_settings.curve_mapping.extend = 'EXTRAPOLATED'
scene.view_settings.curve_mapping.white_level = (1.0, 1.0, 1.0)
_c = scene.view_settings.curve_mapping.curves[0]
while len(_c.points) > 2: _c.points.remove(_c.points[-1])
_c.points[0].location = (0.0, 0.0); _c.points[0].handle_type = 'AUTO'
_c.points[1].location = (1.0, 1.0); _c.points[1].handle_type = 'AUTO'
_c = scene.view_settings.curve_mapping.curves[1]
while len(_c.points) > 2: _c.points.remove(_c.points[-1])
_c.points[0].location = (0.0, 0.0); _c.points[0].handle_type = 'AUTO'
_c.points[1].location = (1.0, 1.0); _c.points[1].handle_type = 'AUTO'
_c = scene.view_settings.curve_mapping.curves[2]
while len(_c.points) > 2: _c.points.remove(_c.points[-1])
_c.points[0].location = (0.0, 0.0); _c.points[0].handle_type = 'AUTO'
_c.points[1].location = (1.0, 1.0); _c.points[1].handle_type = 'AUTO'
_c = scene.view_settings.curve_mapping.curves[3]
while len(_c.points) > 2: _c.points.remove(_c.points[-1])
_c.points[0].location = (0.0, 0.0); _c.points[0].handle_type = 'AUTO'
_c.points[1].location = (0.25806, 0.29687); _c.points[1].handle_type = 'AUTO'
_p = _c.points.new(0.67281, 0.64063); _p.handle_type = 'AUTO'
_p = _c.points.new(1.0, 1.0); _p.handle_type = 'AUTO'
scene.view_settings.curve_mapping.update()
bpy.context.view_layer.update()

